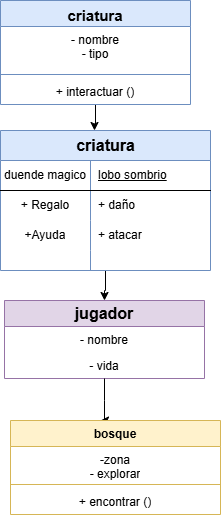

The diagram above was exported from draw.io. Its source (the exported page's mxGraphModel, read from the mxfile embedded in the PNG):
<mxGraphModel dx="1106" dy="605" grid="1" gridSize="10" guides="1" tooltips="1" connect="1" arrows="1" fold="1" page="1" pageScale="1" pageWidth="827" pageHeight="1169" math="0" shadow="0">
  <root>
    <mxCell id="0" />
    <mxCell id="1" parent="0" />
    <mxCell id="U8vdPDTdM-hHSfMF9eNT-5" style="edgeStyle=orthogonalEdgeStyle;rounded=0;orthogonalLoop=1;jettySize=auto;html=1;" parent="1" source="U8vdPDTdM-hHSfMF9eNT-1" edge="1">
      <mxGeometry relative="1" as="geometry">
        <mxPoint x="404" y="400" as="targetPoint" />
      </mxGeometry>
    </mxCell>
    <mxCell id="U8vdPDTdM-hHSfMF9eNT-1" value="&lt;font dir=&quot;auto&quot; style=&quot;vertical-align: inherit;&quot;&gt;&lt;font dir=&quot;auto&quot; style=&quot;vertical-align: inherit;&quot;&gt;&lt;font dir=&quot;auto&quot; style=&quot;vertical-align: inherit;&quot;&gt;&lt;font dir=&quot;auto&quot; style=&quot;vertical-align: inherit; font-size: 15px;&quot;&gt;criatura&lt;/font&gt;&lt;/font&gt;&lt;/font&gt;&lt;/font&gt;&lt;div&gt;&lt;font dir=&quot;auto&quot; style=&quot;vertical-align: inherit;&quot;&gt;&lt;font dir=&quot;auto&quot; style=&quot;vertical-align: inherit; font-size: 15px;&quot;&gt;&amp;nbsp;&lt;/font&gt;&lt;/font&gt;&lt;/div&gt;" style="swimlane;fontStyle=1;align=center;verticalAlign=top;childLayout=stackLayout;horizontal=1;startSize=26;horizontalStack=0;resizeParent=1;resizeParentMax=0;resizeLast=0;collapsible=1;marginBottom=0;whiteSpace=wrap;html=1;fillColor=#dae8fc;strokeColor=#6c8ebf;" parent="1" vertex="1">
      <mxGeometry x="310" y="270" width="190" height="104" as="geometry" />
    </mxCell>
    <mxCell id="U8vdPDTdM-hHSfMF9eNT-2" value="&lt;font dir=&quot;auto&quot; style=&quot;vertical-align: inherit;&quot;&gt;&lt;font dir=&quot;auto&quot; style=&quot;vertical-align: inherit;&quot;&gt;&lt;font dir=&quot;auto&quot; style=&quot;vertical-align: inherit;&quot;&gt;&lt;font dir=&quot;auto&quot; style=&quot;vertical-align: inherit;&quot;&gt;- nombre&lt;/font&gt;&lt;/font&gt;&lt;/font&gt;&lt;/font&gt;&lt;div&gt;&lt;font dir=&quot;auto&quot; style=&quot;vertical-align: inherit;&quot;&gt;&lt;font dir=&quot;auto&quot; style=&quot;vertical-align: inherit;&quot;&gt;- tipo&lt;/font&gt;&lt;/font&gt;&lt;/div&gt;" style="text;strokeColor=none;fillColor=none;align=center;verticalAlign=top;spacingLeft=4;spacingRight=4;overflow=hidden;rotatable=0;points=[[0,0.5],[1,0.5]];portConstraint=eastwest;whiteSpace=wrap;html=1;" parent="U8vdPDTdM-hHSfMF9eNT-1" vertex="1">
      <mxGeometry y="26" width="190" height="44" as="geometry" />
    </mxCell>
    <mxCell id="U8vdPDTdM-hHSfMF9eNT-3" value="" style="line;strokeWidth=1;fillColor=none;align=left;verticalAlign=middle;spacingTop=-1;spacingLeft=3;spacingRight=3;rotatable=0;labelPosition=right;points=[];portConstraint=eastwest;strokeColor=inherit;" parent="U8vdPDTdM-hHSfMF9eNT-1" vertex="1">
      <mxGeometry y="70" width="190" height="8" as="geometry" />
    </mxCell>
    <mxCell id="U8vdPDTdM-hHSfMF9eNT-4" value="&lt;font dir=&quot;auto&quot; style=&quot;vertical-align: inherit;&quot;&gt;&lt;font dir=&quot;auto&quot; style=&quot;vertical-align: inherit;&quot;&gt;+ interactuar ()&lt;/font&gt;&lt;/font&gt;" style="text;strokeColor=none;fillColor=none;align=center;verticalAlign=top;spacingLeft=4;spacingRight=4;overflow=hidden;rotatable=0;points=[[0,0.5],[1,0.5]];portConstraint=eastwest;whiteSpace=wrap;html=1;" parent="U8vdPDTdM-hHSfMF9eNT-1" vertex="1">
      <mxGeometry y="78" width="190" height="26" as="geometry" />
    </mxCell>
    <mxCell id="U8vdPDTdM-hHSfMF9eNT-32" style="edgeStyle=orthogonalEdgeStyle;rounded=0;orthogonalLoop=1;jettySize=auto;html=1;" parent="1" source="U8vdPDTdM-hHSfMF9eNT-19" edge="1">
      <mxGeometry relative="1" as="geometry">
        <mxPoint x="414" y="570" as="targetPoint" />
      </mxGeometry>
    </mxCell>
    <mxCell id="U8vdPDTdM-hHSfMF9eNT-19" value="&lt;font dir=&quot;auto&quot; style=&quot;vertical-align: inherit;&quot;&gt;&lt;font dir=&quot;auto&quot; style=&quot;vertical-align: inherit; font-size: 16px;&quot;&gt;criatura&lt;/font&gt;&lt;/font&gt;" style="shape=table;startSize=30;container=1;collapsible=1;childLayout=tableLayout;fixedRows=1;rowLines=0;fontStyle=1;align=center;resizeLast=1;html=1;fillColor=#dae8fc;strokeColor=#6c8ebf;" parent="1" vertex="1">
      <mxGeometry x="310" y="400" width="210" height="140" as="geometry" />
    </mxCell>
    <mxCell id="U8vdPDTdM-hHSfMF9eNT-20" value="" style="shape=tableRow;horizontal=0;startSize=0;swimlaneHead=0;swimlaneBody=0;fillColor=none;collapsible=0;dropTarget=0;points=[[0,0.5],[1,0.5]];portConstraint=eastwest;top=0;left=0;right=0;bottom=1;" parent="U8vdPDTdM-hHSfMF9eNT-19" vertex="1">
      <mxGeometry y="30" width="210" height="30" as="geometry" />
    </mxCell>
    <mxCell id="U8vdPDTdM-hHSfMF9eNT-21" value="&lt;font dir=&quot;auto&quot; style=&quot;vertical-align: inherit;&quot;&gt;&lt;font dir=&quot;auto&quot; style=&quot;vertical-align: inherit; font-weight: normal;&quot;&gt;duende magico&lt;/font&gt;&lt;/font&gt;" style="shape=partialRectangle;connectable=0;fillColor=none;top=0;left=0;bottom=0;right=0;fontStyle=1;overflow=hidden;whiteSpace=wrap;html=1;" parent="U8vdPDTdM-hHSfMF9eNT-20" vertex="1">
      <mxGeometry width="90" height="30" as="geometry">
        <mxRectangle width="90" height="30" as="alternateBounds" />
      </mxGeometry>
    </mxCell>
    <mxCell id="U8vdPDTdM-hHSfMF9eNT-22" value="&lt;font dir=&quot;auto&quot; style=&quot;vertical-align: inherit;&quot;&gt;&lt;font dir=&quot;auto&quot; style=&quot;vertical-align: inherit;&quot;&gt;&lt;font dir=&quot;auto&quot; style=&quot;vertical-align: inherit;&quot;&gt;&lt;font dir=&quot;auto&quot; style=&quot;vertical-align: inherit; font-weight: normal;&quot;&gt;lobo sombrio&lt;/font&gt;&lt;/font&gt;&lt;/font&gt;&lt;/font&gt;" style="shape=partialRectangle;connectable=0;fillColor=none;top=0;left=0;bottom=0;right=0;align=left;spacingLeft=6;fontStyle=5;overflow=hidden;whiteSpace=wrap;html=1;strokeColor=inherit;" parent="U8vdPDTdM-hHSfMF9eNT-20" vertex="1">
      <mxGeometry x="90" width="120" height="30" as="geometry">
        <mxRectangle width="120" height="30" as="alternateBounds" />
      </mxGeometry>
    </mxCell>
    <mxCell id="U8vdPDTdM-hHSfMF9eNT-23" value="" style="shape=tableRow;horizontal=0;startSize=0;swimlaneHead=0;swimlaneBody=0;fillColor=none;collapsible=0;dropTarget=0;points=[[0,0.5],[1,0.5]];portConstraint=eastwest;top=0;left=0;right=0;bottom=0;" parent="U8vdPDTdM-hHSfMF9eNT-19" vertex="1">
      <mxGeometry y="60" width="210" height="30" as="geometry" />
    </mxCell>
    <mxCell id="U8vdPDTdM-hHSfMF9eNT-24" value="+ Regalo" style="shape=partialRectangle;connectable=0;fillColor=none;top=0;left=0;bottom=0;right=0;editable=1;overflow=hidden;whiteSpace=wrap;html=1;" parent="U8vdPDTdM-hHSfMF9eNT-23" vertex="1">
      <mxGeometry width="90" height="30" as="geometry">
        <mxRectangle width="90" height="30" as="alternateBounds" />
      </mxGeometry>
    </mxCell>
    <mxCell id="U8vdPDTdM-hHSfMF9eNT-25" value="+ daño" style="shape=partialRectangle;connectable=0;fillColor=none;top=0;left=0;bottom=0;right=0;align=left;spacingLeft=6;overflow=hidden;whiteSpace=wrap;html=1;" parent="U8vdPDTdM-hHSfMF9eNT-23" vertex="1">
      <mxGeometry x="90" width="120" height="30" as="geometry">
        <mxRectangle width="120" height="30" as="alternateBounds" />
      </mxGeometry>
    </mxCell>
    <mxCell id="U8vdPDTdM-hHSfMF9eNT-26" value="" style="shape=tableRow;horizontal=0;startSize=0;swimlaneHead=0;swimlaneBody=0;fillColor=none;collapsible=0;dropTarget=0;points=[[0,0.5],[1,0.5]];portConstraint=eastwest;top=0;left=0;right=0;bottom=0;" parent="U8vdPDTdM-hHSfMF9eNT-19" vertex="1">
      <mxGeometry y="90" width="210" height="30" as="geometry" />
    </mxCell>
    <mxCell id="U8vdPDTdM-hHSfMF9eNT-27" value="+Ayuda" style="shape=partialRectangle;connectable=0;fillColor=none;top=0;left=0;bottom=0;right=0;editable=1;overflow=hidden;whiteSpace=wrap;html=1;" parent="U8vdPDTdM-hHSfMF9eNT-26" vertex="1">
      <mxGeometry width="90" height="30" as="geometry">
        <mxRectangle width="90" height="30" as="alternateBounds" />
      </mxGeometry>
    </mxCell>
    <mxCell id="U8vdPDTdM-hHSfMF9eNT-28" value="+ atacar" style="shape=partialRectangle;connectable=0;fillColor=none;top=0;left=0;bottom=0;right=0;align=left;spacingLeft=6;overflow=hidden;whiteSpace=wrap;html=1;" parent="U8vdPDTdM-hHSfMF9eNT-26" vertex="1">
      <mxGeometry x="90" width="120" height="30" as="geometry">
        <mxRectangle width="120" height="30" as="alternateBounds" />
      </mxGeometry>
    </mxCell>
    <mxCell id="U8vdPDTdM-hHSfMF9eNT-29" value="" style="shape=tableRow;horizontal=0;startSize=0;swimlaneHead=0;swimlaneBody=0;fillColor=none;collapsible=0;dropTarget=0;points=[[0,0.5],[1,0.5]];portConstraint=eastwest;top=0;left=0;right=0;bottom=0;" parent="U8vdPDTdM-hHSfMF9eNT-19" vertex="1">
      <mxGeometry y="120" width="210" height="20" as="geometry" />
    </mxCell>
    <mxCell id="U8vdPDTdM-hHSfMF9eNT-30" value="" style="shape=partialRectangle;connectable=0;fillColor=none;top=0;left=0;bottom=0;right=0;editable=1;overflow=hidden;whiteSpace=wrap;html=1;" parent="U8vdPDTdM-hHSfMF9eNT-29" vertex="1">
      <mxGeometry width="90" height="20" as="geometry">
        <mxRectangle width="90" height="20" as="alternateBounds" />
      </mxGeometry>
    </mxCell>
    <mxCell id="U8vdPDTdM-hHSfMF9eNT-31" value="" style="shape=partialRectangle;connectable=0;fillColor=none;top=0;left=0;bottom=0;right=0;align=left;spacingLeft=6;overflow=hidden;whiteSpace=wrap;html=1;" parent="U8vdPDTdM-hHSfMF9eNT-29" vertex="1">
      <mxGeometry x="90" width="120" height="20" as="geometry">
        <mxRectangle width="120" height="20" as="alternateBounds" />
      </mxGeometry>
    </mxCell>
    <mxCell id="U8vdPDTdM-hHSfMF9eNT-62" value="&lt;b&gt;&lt;font style=&quot;font-size: 16px;&quot;&gt;jugador&lt;/font&gt;&lt;/b&gt;" style="swimlane;fontStyle=0;childLayout=stackLayout;horizontal=1;startSize=26;fillColor=#e1d5e7;horizontalStack=0;resizeParent=1;resizeParentMax=0;resizeLast=0;collapsible=1;marginBottom=0;whiteSpace=wrap;html=1;strokeColor=#9673a6;" parent="1" vertex="1">
      <mxGeometry x="314" y="570" width="200" height="78" as="geometry" />
    </mxCell>
    <mxCell id="U8vdPDTdM-hHSfMF9eNT-63" value="- nombre" style="text;strokeColor=none;fillColor=none;align=center;verticalAlign=top;spacingLeft=4;spacingRight=4;overflow=hidden;rotatable=0;points=[[0,0.5],[1,0.5]];portConstraint=eastwest;whiteSpace=wrap;html=1;" parent="U8vdPDTdM-hHSfMF9eNT-62" vertex="1">
      <mxGeometry y="26" width="200" height="26" as="geometry" />
    </mxCell>
    <mxCell id="U8vdPDTdM-hHSfMF9eNT-71" style="edgeStyle=orthogonalEdgeStyle;rounded=0;orthogonalLoop=1;jettySize=auto;html=1;" parent="U8vdPDTdM-hHSfMF9eNT-62" source="U8vdPDTdM-hHSfMF9eNT-64" edge="1">
      <mxGeometry relative="1" as="geometry">
        <mxPoint x="96" y="120" as="targetPoint" />
        <Array as="points">
          <mxPoint x="100" y="100" />
          <mxPoint x="100" y="100" />
        </Array>
      </mxGeometry>
    </mxCell>
    <mxCell id="U8vdPDTdM-hHSfMF9eNT-64" value="- vida" style="text;strokeColor=none;fillColor=none;align=center;verticalAlign=top;spacingLeft=4;spacingRight=4;overflow=hidden;rotatable=0;points=[[0,0.5],[1,0.5]];portConstraint=eastwest;whiteSpace=wrap;html=1;" parent="U8vdPDTdM-hHSfMF9eNT-62" vertex="1">
      <mxGeometry y="52" width="200" height="26" as="geometry" />
    </mxCell>
    <mxCell id="U8vdPDTdM-hHSfMF9eNT-72" value="bosque" style="swimlane;fontStyle=1;align=center;verticalAlign=top;childLayout=stackLayout;horizontal=1;startSize=26;horizontalStack=0;resizeParent=1;resizeParentMax=0;resizeLast=0;collapsible=1;marginBottom=0;whiteSpace=wrap;html=1;fillColor=#fff2cc;strokeColor=#d6b656;" parent="1" vertex="1">
      <mxGeometry x="320" y="690" width="210" height="94" as="geometry" />
    </mxCell>
    <mxCell id="U8vdPDTdM-hHSfMF9eNT-73" value="-zona&lt;div&gt;- explorar&lt;/div&gt;" style="text;strokeColor=none;fillColor=none;align=center;verticalAlign=top;spacingLeft=4;spacingRight=4;overflow=hidden;rotatable=0;points=[[0,0.5],[1,0.5]];portConstraint=eastwest;whiteSpace=wrap;html=1;" parent="U8vdPDTdM-hHSfMF9eNT-72" vertex="1">
      <mxGeometry y="26" width="210" height="34" as="geometry" />
    </mxCell>
    <mxCell id="U8vdPDTdM-hHSfMF9eNT-74" value="" style="line;strokeWidth=1;fillColor=none;align=left;verticalAlign=middle;spacingTop=-1;spacingLeft=3;spacingRight=3;rotatable=0;labelPosition=right;points=[];portConstraint=eastwest;strokeColor=inherit;" parent="U8vdPDTdM-hHSfMF9eNT-72" vertex="1">
      <mxGeometry y="60" width="210" height="8" as="geometry" />
    </mxCell>
    <mxCell id="U8vdPDTdM-hHSfMF9eNT-75" value="+ encontrar ()" style="text;strokeColor=none;fillColor=none;align=center;verticalAlign=top;spacingLeft=4;spacingRight=4;overflow=hidden;rotatable=0;points=[[0,0.5],[1,0.5]];portConstraint=eastwest;whiteSpace=wrap;html=1;" parent="U8vdPDTdM-hHSfMF9eNT-72" vertex="1">
      <mxGeometry y="68" width="210" height="26" as="geometry" />
    </mxCell>
  </root>
</mxGraphModel>